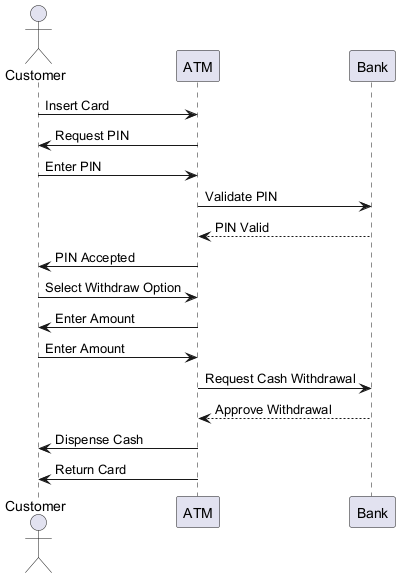

The diagram above was rendered by PlantUML. Its source (embedded in the PNG):
@startuml
actor Customer
participant ATM
participant Bank

Customer -> ATM: Insert Card
ATM -> Customer: Request PIN
Customer -> ATM: Enter PIN
ATM -> Bank: Validate PIN
Bank --> ATM: PIN Valid
ATM -> Customer: PIN Accepted

Customer -> ATM: Select Withdraw Option
ATM -> Customer: Enter Amount
Customer -> ATM: Enter Amount
ATM -> Bank: Request Cash Withdrawal
Bank --> ATM: Approve Withdrawal
ATM -> Customer: Dispense Cash
ATM -> Customer: Return Card
@enduml